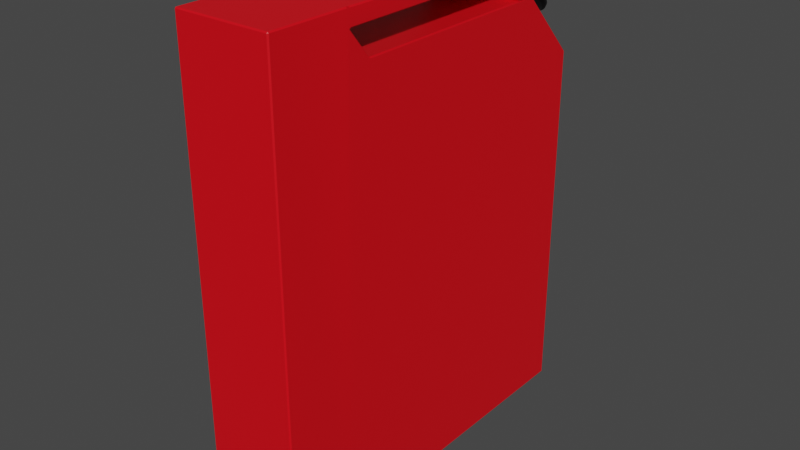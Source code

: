 # Source: Bidon.blend  (saved by Blender 2.91.10; exported with 4.5.12 LTS)
import bpy
from mathutils import Matrix  # noqa: F401  (used for matrix-valued properties, if any)

bpy.ops.wm.read_factory_settings(use_empty=True)
scene = bpy.context.scene
scene.name = 'Scene'

# ---- collections
col_collection = bpy.data.collections.new('Collection'); scene.collection.children.link(col_collection)

# ---- materials (node trees are filled in below, after node groups)
mat_negro = bpy.data.materials.new('Negro')
mat_negro.use_transparent_shadow = False
mat_material_001 = bpy.data.materials.new('Material.001')
mat_material_001.use_transparent_shadow = False

# ---- node groups
ng_auto_smooth = bpy.data.node_groups.new('Auto Smooth', 'GeometryNodeTree')
_s = ng_auto_smooth.interface.new_socket(name='Geometry', in_out='OUTPUT', socket_type='NodeSocketGeometry')
_s = ng_auto_smooth.interface.new_socket(name='Geometry', in_out='INPUT', socket_type='NodeSocketGeometry')
_s = ng_auto_smooth.interface.new_socket(name='Angle', in_out='INPUT', socket_type='NodeSocketFloat')
_s.subtype = 'ANGLE'
_s.min_value = 0.0
_s.max_value = 3.142
ng_auto_smooth.is_modifier = True
_N = ng_auto_smooth.nodes; _L = ng_auto_smooth.links
n0 = _N.new('NodeGroupOutput'); n0.name = 'Group Output'; n0.location = (480, -100)
n1 = _N.new('NodeGroupInput'); n1.name = 'Group Input'; n1.location = (-420, -300)
n2 = _N.new('NodeGroupInput'); n2.name = 'Group Input.001'; n2.location = (-60, -100)
n3 = _N.new('GeometryNodeSetShadeSmooth'); n3.name = 'Set Shade Smooth'; n3.location = (120, -100)
n3.domain = 'EDGE'
n4 = _N.new('GeometryNodeSetShadeSmooth'); n4.name = 'Set Shade Smooth.001'; n4.location = (300, -100)
n5 = _N.new('GeometryNodeInputMeshEdgeAngle'); n5.name = 'Edge Angle'; n5.location = (-420, -220)
n6 = _N.new('GeometryNodeInputEdgeSmooth'); n6.name = 'Is Edge Smooth'; n6.location = (-60, -160)
n7 = _N.new('GeometryNodeInputShadeSmooth'); n7.name = 'Is Face Smooth'; n7.location = (-240, -340)
n8 = _N.new('FunctionNodeBooleanMath'); n8.name = 'Boolean Math'; n8.location = (-60, -220)
n9 = _N.new('FunctionNodeCompare'); n9.name = 'Compare'; n9.location = (-240, -180)
n9.operation = 'LESS_EQUAL'
_L.new(n5.outputs[0], n9.inputs[0])
_L.new(n4.outputs[0], n0.inputs[0])
_L.new(n1.outputs[1], n9.inputs[1])
_L.new(n9.outputs[0], n8.inputs[0])
_L.new(n7.outputs[0], n8.inputs[1])
_L.new(n2.outputs[0], n3.inputs[0])
_L.new(n6.outputs[0], n3.inputs[1])
_L.new(n3.outputs[0], n4.inputs[0])
_L.new(n8.outputs[0], n3.inputs[2])
n0.is_active_output = True

# ---- material node trees
mat_negro.use_nodes = True; mat_negro.node_tree.nodes.clear()
_N = mat_negro.node_tree.nodes; _L = mat_negro.node_tree.links
n0 = _N.new('ShaderNodeBsdfPrincipled'); n0.name = 'Principled BSDF'; n0.location = (10, 300)
n0.distribution = 'GGX'
n0.subsurface_method = 'BURLEY'
n0.inputs[0].default_value = (0.0, 0.0, 0.0, 1.0)
n0.inputs[3].default_value = 1.45
n0.inputs[27].default_value = (0.0, 0.0, 0.0, 1.0)
n0.inputs[28].default_value = 1.0
n1 = _N.new('ShaderNodeOutputMaterial'); n1.name = 'Material Output'; n1.location = (300, 300)
_L.new(n0.outputs[0], n1.inputs[0])
n1.is_active_output = True
mat_material_001.use_nodes = True; mat_material_001.node_tree.nodes.clear()
_N = mat_material_001.node_tree.nodes; _L = mat_material_001.node_tree.links
n0 = _N.new('ShaderNodeBsdfPrincipled'); n0.name = 'Principled BSDF'; n0.location = (10, 300)
n0.distribution = 'GGX'
n0.subsurface_method = 'BURLEY'
n0.inputs[0].default_value = (0.8, 0.0, 0.006874, 1.0)
n0.inputs[3].default_value = 1.45
n0.inputs[27].default_value = (0.0, 0.0, 0.0, 1.0)
n0.inputs[28].default_value = 1.0
n1 = _N.new('ShaderNodeOutputMaterial'); n1.name = 'Material Output'; n1.location = (300, 300)
_L.new(n0.outputs[0], n1.inputs[0])
n1.is_active_output = True

# ---- world
world_world = bpy.data.worlds.new('World'); scene.world = world_world
world_world.use_nodes = True; world_world.node_tree.nodes.clear()
_N = world_world.node_tree.nodes; _L = world_world.node_tree.links
n0 = _N.new('ShaderNodeOutputWorld'); n0.name = 'World Output'; n0.location = (300, 300)
n1 = _N.new('ShaderNodeBackground'); n1.name = 'Background'; n1.location = (10, 300)
n1.inputs[0].default_value = (0.05088, 0.05088, 0.05088, 1.0)
_L.new(n1.outputs[0], n0.inputs[0])
n0.is_active_output = True
world_world.color = (0.05088, 0.05088, 0.05088)
world_world.use_sun_shadow = False
world_world.sun_shadow_jitter_overblur = 0.0

# ---- meshes
me_cube_001 = bpy.data.meshes.new('Cube.001')
me_cube_001.from_pydata([(-0.2515, -1.0, -1.244), (-0.2515, -1.0, 1.244), (-0.2515, 1.0, -1.244), (-0.2515, 1.0, 0.6741), (0.2515, -1.0, -1.244), (0.2515, -1.0, 1.244), (0.2515, 1.0, -1.244), (0.2515, 1.0, 0.6741), (-0.2515, -0.6394, -1.244), (-0.2515, -0.5798, 1.244), (0.2515, -0.6394, -1.244), (0.2515, -0.5798, 1.244), (-0.2515, -0.4591, 1.014), (0.2515, -0.4591, -1.244), (-0.2515, -0.4591, -1.244), (0.2515, -0.4591, 1.014), (-0.2515, 0.6819, 1.015), (0.2515, 0.6819, -1.244), (-0.2515, 0.6819, -1.244), (0.2515, 0.6819, 1.015), (0.004889, 0.8356, 0.6415), (0.004889, 1.027, 0.8252), (0.03076, 0.8338, 0.6434), (0.03076, 1.025, 0.827), (0.05565, 0.8286, 0.6488), (0.05565, 1.02, 0.8325), (0.07858, 0.8201, 0.6577), (0.07858, 1.012, 0.8413), (0.09867, 0.8087, 0.6696), (0.09867, 1.0, 0.8532), (0.1152, 0.7947, 0.6841), (0.1152, 0.9862, 0.8677), (0.1274, 0.7789, 0.7006), (0.1274, 0.9703, 0.8843), (0.135, 0.7617, 0.7186), (0.135, 0.9531, 0.9022), (0.1375, 0.7437, 0.7372), (0.1375, 0.9352, 0.9209), (0.135, 0.7258, 0.7559), (0.135, 0.9173, 0.9396), (0.1274, 0.7086, 0.7739), (0.1274, 0.9, 0.9575), (0.1152, 0.6927, 0.7904), (0.1152, 0.8842, 0.9741), (0.09867, 0.6788, 0.8049), (0.09867, 0.8702, 0.9886), (0.07858, 0.6674, 0.8168), (0.07858, 0.8588, 1.0), (0.05565, 0.6589, 0.8257), (0.05565, 0.8503, 1.009), (0.03076, 0.6537, 0.8311), (0.03076, 0.8451, 1.015), (0.004889, 0.6519, 0.833), (0.004889, 0.8434, 1.017), (-0.02099, 0.6537, 0.8311), (-0.02099, 0.8451, 1.015), (-0.04587, 0.6589, 0.8257), (-0.04587, 0.8503, 1.009), (-0.0688, 0.6674, 0.8168), (-0.0688, 0.8588, 1.0), (-0.0889, 0.6788, 0.8049), (-0.0889, 0.8702, 0.9886), (-0.1054, 0.6927, 0.7904), (-0.1054, 0.8842, 0.9741), (-0.1176, 0.7086, 0.7739), (-0.1176, 0.9, 0.9575), (-0.1252, 0.7258, 0.7559), (-0.1252, 0.9173, 0.9396), (-0.1277, 0.7437, 0.7372), (-0.1277, 0.9352, 0.9209), (-0.1252, 0.7617, 0.7186), (-0.1252, 0.9531, 0.9022), (-0.1176, 0.7789, 0.7006), (-0.1176, 0.9703, 0.8843), (-0.1054, 0.7947, 0.6841), (-0.1054, 0.9862, 0.8677), (-0.0889, 0.8087, 0.6696), (-0.0889, 1.0, 0.8532), (-0.0688, 0.8201, 0.6577), (-0.0688, 1.012, 0.8413), (-0.04587, 0.8286, 0.6488), (-0.04587, 1.02, 0.8324), (-0.02099, 0.8338, 0.6434), (-0.02099, 1.025, 0.827), (0.03332, 1.036, 0.8195), (0.004889, 1.038, 0.8175), (0.06066, 1.03, 0.8255), (0.08586, 1.021, 0.8352), (0.1079, 1.008, 0.8483), (0.1261, 0.9931, 0.8642), (0.1395, 0.9756, 0.8824), (0.1478, 0.9567, 0.9021), (0.1506, 0.937, 0.9226), (0.1478, 0.9173, 0.9432), (0.1395, 0.8984, 0.9629), (0.1261, 0.881, 0.9811), (0.1079, 0.8657, 0.997), (0.08586, 0.8531, 1.01), (0.06066, 0.8438, 1.02), (0.03332, 0.8381, 1.026), (0.004889, 0.8361, 1.028), (-0.02354, 0.8381, 1.026), (-0.05088, 0.8438, 1.02), (-0.07608, 0.8531, 1.01), (-0.09816, 0.8657, 0.997), (-0.1163, 0.881, 0.9811), (-0.1298, 0.8984, 0.9629), (-0.138, 0.9173, 0.9432), (-0.1408, 0.937, 0.9226), (-0.138, 0.9567, 0.9021), (-0.1298, 0.9756, 0.8824), (-0.1163, 0.9931, 0.8642), (-0.09816, 1.008, 0.8483), (-0.07608, 1.021, 0.8352), (-0.05088, 1.03, 0.8255), (-0.02354, 1.036, 0.8195), (0.03332, 1.056, 0.8387), (0.004889, 1.058, 0.8367), (0.06066, 1.05, 0.8447), (0.08586, 1.041, 0.8544), (0.1079, 1.028, 0.8675), (0.1261, 1.013, 0.8834), (0.1395, 0.9956, 0.9016), (0.1478, 0.9767, 0.9213), (0.1506, 0.957, 0.9418), (0.1478, 0.9373, 0.9624), (0.1395, 0.9184, 0.9821), (0.1261, 0.901, 1.0), (0.1079, 0.8857, 1.016), (0.08586, 0.8731, 1.029), (0.06066, 0.8638, 1.039), (0.03332, 0.8581, 1.045), (0.004889, 0.8561, 1.047), (-0.02354, 0.8581, 1.045), (-0.05088, 0.8638, 1.039), (-0.07608, 0.8731, 1.029), (-0.09816, 0.8857, 1.016), (-0.1163, 0.901, 1.0), (-0.1298, 0.9184, 0.9821), (-0.138, 0.9373, 0.9624), (-0.1408, 0.957, 0.9418), (-0.138, 0.9767, 0.9213), (-0.1298, 0.9956, 0.9016), (-0.1163, 1.013, 0.8834), (-0.09816, 1.028, 0.8675), (-0.07608, 1.041, 0.8544), (-0.05088, 1.05, 0.8447), (-0.02354, 1.056, 0.8387), (-0.2515, -0.57, -1.244), (0.2515, -0.57, 1.155), (-0.2515, -0.57, 1.155), (0.2515, -0.57, -1.244), (0.2515, 0.4259, 1.158), (0.2515, 0.4708, 1.235), (-0.2515, 0.4708, 1.235), (-0.2515, 0.4259, 1.158), (0.2515, 0.5343, 1.107), (0.2515, 0.6182, 1.137), (-0.2515, 0.6182, 1.137), (-0.2515, 0.5343, 1.107), (0.2515, 0.5687, 1.011), (0.2515, 0.6577, 1.009), (-0.2515, 0.6577, 1.009), (-0.2515, 0.5687, 1.011)], [], [(18, 16, 3, 2), (2, 3, 7, 6), (10, 11, 5, 4), (4, 5, 1, 0), (8, 10, 4, 0), (11, 9, 1, 5), (150, 9, 154, 155), (148, 151, 10, 8), (151, 149, 11, 10), (0, 1, 9, 8), (17, 19, 15, 13), (18, 17, 13, 14), (19, 16, 12, 15), (148, 150, 12, 14), (7, 3, 16, 19), (2, 6, 17, 18), (6, 7, 19, 17), (14, 12, 16, 18), (20, 21, 23, 22), (22, 23, 25, 24), (24, 25, 27, 26), (26, 27, 29, 28), (28, 29, 31, 30), (30, 31, 33, 32), (32, 33, 35, 34), (34, 35, 37, 36), (36, 37, 39, 38), (38, 39, 41, 40), (40, 41, 43, 42), (42, 43, 45, 44), (44, 45, 47, 46), (46, 47, 49, 48), (48, 49, 51, 50), (50, 51, 53, 52), (52, 53, 55, 54), (54, 55, 57, 56), (56, 57, 59, 58), (58, 59, 61, 60), (60, 61, 63, 62), (62, 63, 65, 64), (64, 65, 67, 66), (66, 67, 69, 68), (68, 69, 71, 70), (70, 71, 73, 72), (72, 73, 75, 74), (74, 75, 77, 76), (76, 77, 79, 78), (78, 79, 81, 80), (27, 25, 86, 87), (80, 81, 83, 82), (82, 83, 21, 20), (20, 22, 24, 26, 28, 30, 32, 34, 36, 38, 40, 42, 44, 46, 48, 50, 52, 54, 56, 58, 60, 62, 64, 66, 68, 70, 72, 74, 76, 78, 80, 82), (91, 90, 122, 123), (45, 43, 95, 96), (63, 61, 104, 105), (81, 79, 113, 114), (37, 35, 91, 92), (55, 53, 100, 101), (73, 71, 109, 110), (29, 27, 87, 88), (47, 45, 96, 97), (65, 63, 105, 106), (83, 81, 114, 115), (39, 37, 92, 93), (57, 55, 101, 102), (75, 73, 110, 111), (31, 29, 88, 89), (49, 47, 97, 98), (67, 65, 106, 107), (23, 21, 85, 84), (21, 83, 115, 85), (41, 39, 93, 94), (59, 57, 102, 103), (77, 75, 111, 112), (33, 31, 89, 90), (51, 49, 98, 99), (69, 67, 107, 108), (25, 23, 84, 86), (43, 41, 94, 95), (61, 59, 103, 104), (79, 77, 112, 113), (35, 33, 90, 91), (53, 51, 99, 100), (71, 69, 108, 109), (116, 117, 147, 146, 145, 144, 143, 142, 141, 140, 139, 138, 137, 136, 135, 134, 133, 132, 131, 130, 129, 128, 127, 126, 125, 124, 123, 122, 121, 120, 119, 118), (105, 104, 136, 137), (92, 91, 123, 124), (106, 105, 137, 138), (93, 92, 124, 125), (107, 106, 138, 139), (94, 93, 125, 126), (108, 107, 139, 140), (95, 94, 126, 127), (109, 108, 140, 141), (96, 95, 127, 128), (110, 109, 141, 142), (97, 96, 128, 129), (111, 110, 142, 143), (98, 97, 129, 130), (84, 85, 117, 116), (112, 111, 143, 144), (99, 98, 130, 131), (86, 84, 116, 118), (113, 112, 144, 145), (100, 99, 131, 132), (87, 86, 118, 119), (114, 113, 145, 146), (101, 100, 132, 133), (88, 87, 119, 120), (115, 114, 146, 147), (102, 101, 133, 134), (89, 88, 120, 121), (85, 115, 147, 117), (103, 102, 134, 135), (90, 89, 121, 122), (104, 103, 135, 136), (8, 9, 150, 148), (13, 15, 149, 151), (14, 13, 151, 148), (15, 12, 150, 149), (155, 154, 158, 159), (9, 11, 153, 154), (149, 150, 155, 152), (11, 149, 152, 153), (156, 159, 163, 160), (153, 152, 156, 157), (152, 155, 159, 156), (154, 153, 157, 158), (160, 163, 162, 161), (158, 157, 161, 162), (159, 158, 162, 163), (157, 156, 160, 161)])
me_cube_001.polygons.foreach_set('use_smooth', [True] * 132)
me_cube_001.polygons.foreach_set('material_index', [1, 1, 1, 1, 1, 1, 1, 1, 1, 1, 1, 1, 1, 1, 1, 1, 1, 1, 0, 0, 0, 0, 0, 0, 0, 0, 0, 0, 0, 0, 0, 0, 0, 0, 0, 0, 0, 0, 0, 0, 0, 0, 0, 0, 0, 0, 0, 0, 0, 0, 0, 0, 0, 0, 0, 0, 0, 0, 0, 0, 0, 0, 0, 0, 0, 0, 0, 0, 0, 0, 0, 0, 0, 0, 0, 0, 0, 0, 0, 0, 0, 0, 0, 0, 0, 0, 0, 0, 0, 0, 0, 0, 0, 0, 0, 0, 0, 0, 0, 0, 0, 0, 0, 0, 0, 0, 0, 0, 0, 0, 0, 0, 0, 0, 0, 0, 1, 1, 1, 1, 1, 1, 1, 1, 1, 1, 1, 1, 1, 1, 1, 1])
_uv = me_cube_001.uv_layers.new(name='UVMap')
_uv.uv.foreach_set('vector', [0.375, 0.2268, 0.625, 0.2268, 0.625, 0.25, 0.375, 0.25, 0.375, 0.25, 0.625, 0.25, 0.625, 0.5, 0.375, 0.5, 0.375, 0.6899, 0.625, 0.6899, 0.625, 0.75, 0.375, 0.75, 0.375, 0.75, 0.625, 0.75, 0.625, 1.0, 0.375, 1.0, 0.125, 0.6899, 0.375, 0.6899, 0.375, 0.75, 0.125, 0.75, 0.625, 0.6899, 0.875, 0.6899, 0.875, 0.75, 0.625, 0.75, 0.625, 0.06816, 0.625, 0.06011, 0.625, 0.06011, 0.625, 0.06816, 0.125, 0.6818, 0.375, 0.6818, 0.375, 0.6899, 0.125, 0.6899, 0.375, 0.6818, 0.625, 0.6818, 0.625, 0.6899, 0.375, 0.6899, 0.375, 0.0, 0.625, 0.0, 0.625, 0.06011, 0.375, 0.06011, 0.375, 0.5232, 0.625, 0.5232, 0.625, 0.669, 0.375, 0.669, 0.125, 0.5232, 0.375, 0.5232, 0.375, 0.669, 0.125, 0.669, 0.625, 0.5232, 0.875, 0.5232, 0.875, 0.669, 0.625, 0.669, 0.375, 0.06816, 0.625, 0.06816, 0.625, 0.081, 0.375, 0.081, 0.625, 0.5, 0.875, 0.5, 0.875, 0.5232, 0.625, 0.5232, 0.125, 0.5, 0.375, 0.5, 0.375, 0.5232, 0.125, 0.5232, 0.375, 0.5, 0.625, 0.5, 0.625, 0.5232, 0.375, 0.5232, 0.375, 0.081, 0.625, 0.081, 0.625, 0.2268, 0.375, 0.2268, 1.0, 0.5, 1.0, 1.0, 0.9688, 1.0, 0.9688, 0.5, 0.9688, 0.5, 0.9688, 1.0, 0.9375, 1.0, 0.9375, 0.5, 0.9375, 0.5, 0.9375, 1.0, 0.9062, 1.0, 0.9062, 0.5, 0.9062, 0.5, 0.9062, 1.0, 0.875, 1.0, 0.875, 0.5, 0.875, 0.5, 0.875, 1.0, 0.8438, 1.0, 0.8438, 0.5, 0.8438, 0.5, 0.8438, 1.0, 0.8125, 1.0, 0.8125, 0.5, 0.8125, 0.5, 0.8125, 1.0, 0.7812, 1.0, 0.7812, 0.5, 0.7812, 0.5, 0.7812, 1.0, 0.75, 1.0, 0.75, 0.5, 0.75, 0.5, 0.75, 1.0, 0.7188, 1.0, 0.7188, 0.5, 0.7188, 0.5, 0.7188, 1.0, 0.6875, 1.0, 0.6875, 0.5, 0.6875, 0.5, 0.6875, 1.0, 0.6562, 1.0, 0.6562, 0.5, 0.6562, 0.5, 0.6562, 1.0, 0.625, 1.0, 0.625, 0.5, 0.625, 0.5, 0.625, 1.0, 0.5938, 1.0, 0.5938, 0.5, 0.5938, 0.5, 0.5938, 1.0, 0.5625, 1.0, 0.5625, 0.5, 0.5625, 0.5, 0.5625, 1.0, 0.5312, 1.0, 0.5312, 0.5, 0.5312, 0.5, 0.5312, 1.0, 0.5, 1.0, 0.5, 0.5, 0.5, 0.5, 0.5, 1.0, 0.4688, 1.0, 0.4688, 0.5, 0.4688, 0.5, 0.4688, 1.0, 0.4375, 1.0, 0.4375, 0.5, 0.4375, 0.5, 0.4375, 1.0, 0.4062, 1.0, 0.4062, 0.5, 0.4062, 0.5, 0.4062, 1.0, 0.375, 1.0, 0.375, 0.5, 0.375, 0.5, 0.375, 1.0, 0.3438, 1.0, 0.3438, 0.5, 0.3438, 0.5, 0.3438, 1.0, 0.3125, 1.0, 0.3125, 0.5, 0.3125, 0.5, 0.3125, 1.0, 0.2812, 1.0, 0.2812, 0.5, 0.2812, 0.5, 0.2812, 1.0, 0.25, 1.0, 0.25, 0.5, 0.25, 0.5, 0.25, 1.0, 0.2188, 1.0, 0.2188, 0.5, 0.2188, 0.5, 0.2188, 1.0, 0.1875, 1.0, 0.1875, 0.5, 0.1875, 0.5, 0.1875, 1.0, 0.1562, 1.0, 0.1562, 0.5, 0.1562, 0.5, 0.1562, 1.0, 0.125, 1.0, 0.125, 0.5, 0.125, 0.5, 0.125, 1.0, 0.09375, 1.0, 0.09375, 0.5, 0.09375, 0.5, 0.09375, 1.0, 0.0625, 1.0, 0.0625, 0.5, 0.9062, 1.0, 0.9375, 1.0, 0.9375, 1.0, 0.9062, 1.0, 0.0625, 0.5, 0.0625, 1.0, 0.03125, 1.0, 0.03125, 0.5, 0.03125, 0.5, 0.03125, 1.0, 0.0, 1.0, 0.0, 0.5, 0.75, 0.49, 0.7968, 0.4854, 0.8418, 0.4717, 0.8833, 0.4496, 0.9197, 0.4197, 0.9496, 0.3833, 0.9717, 0.3418, 0.9854, 0.2968, 0.99, 0.25, 0.9854, 0.2032, 0.9717, 0.1582, 0.9496, 0.1167, 0.9197, 0.08029, 0.8833, 0.05045, 0.8418, 0.02827, 0.7968, 0.01461, 0.75, 0.01, 0.7032, 0.01461, 0.6582, 0.02827, 0.6167, 0.05045, 0.5803, 0.08029, 0.5504, 0.1167, 0.5283, 0.1582, 0.5146, 0.2032, 0.51, 0.25, 0.5146, 0.2968, 0.5283, 0.3418, 0.5504, 0.3833, 0.5803, 0.4197, 0.6167, 0.4496, 0.6582, 0.4717, 0.7032, 0.4854, 0.7812, 1.0, 0.8125, 1.0, 0.8125, 1.0, 0.7812, 1.0, 0.625, 1.0, 0.6562, 1.0, 0.6562, 1.0, 0.625, 1.0, 0.3438, 1.0, 0.375, 1.0, 0.375, 1.0, 0.3438, 1.0, 0.0625, 1.0, 0.09375, 1.0, 0.09375, 1.0, 0.0625, 1.0, 0.75, 1.0, 0.7812, 1.0, 0.7812, 1.0, 0.75, 1.0, 0.4688, 1.0, 0.5, 1.0, 0.5, 1.0, 0.4688, 1.0, 0.1875, 1.0, 0.2188, 1.0, 0.2188, 1.0, 0.1875, 1.0, 0.875, 1.0, 0.9062, 1.0, 0.9062, 1.0, 0.875, 1.0, 0.5938, 1.0, 0.625, 1.0, 0.625, 1.0, 0.5938, 1.0, 0.3125, 1.0, 0.3438, 1.0, 0.3438, 1.0, 0.3125, 1.0, 0.03125, 1.0, 0.0625, 1.0, 0.0625, 1.0, 0.03125, 1.0, 0.7188, 1.0, 0.75, 1.0, 0.75, 1.0, 0.7188, 1.0, 0.4375, 1.0, 0.4688, 1.0, 0.4688, 1.0, 0.4375, 1.0, 0.1562, 1.0, 0.1875, 1.0, 0.1875, 1.0, 0.1562, 1.0, 0.8438, 1.0, 0.875, 1.0, 0.875, 1.0, 0.8438, 1.0, 0.5625, 1.0, 0.5938, 1.0, 0.5938, 1.0, 0.5625, 1.0, 0.2812, 1.0, 0.3125, 1.0, 0.3125, 1.0, 0.2812, 1.0, 0.9688, 1.0, 1.0, 1.0, 1.0, 1.0, 0.9688, 1.0, 0.0, 1.0, 0.03125, 1.0, 0.03125, 1.0, 0.0, 1.0, 0.6875, 1.0, 0.7188, 1.0, 0.7188, 1.0, 0.6875, 1.0, 0.4062, 1.0, 0.4375, 1.0, 0.4375, 1.0, 0.4062, 1.0, 0.125, 1.0, 0.1562, 1.0, 0.1562, 1.0, 0.125, 1.0, 0.8125, 1.0, 0.8438, 1.0, 0.8438, 1.0, 0.8125, 1.0, 0.5312, 1.0, 0.5625, 1.0, 0.5625, 1.0, 0.5312, 1.0, 0.25, 1.0, 0.2812, 1.0, 0.2812, 1.0, 0.25, 1.0, 0.9375, 1.0, 0.9688, 1.0, 0.9688, 1.0, 0.9375, 1.0, 0.6562, 1.0, 0.6875, 1.0, 0.6875, 1.0, 0.6562, 1.0, 0.375, 1.0, 0.4062, 1.0, 0.4062, 1.0, 0.375, 1.0, 0.09375, 1.0, 0.125, 1.0, 0.125, 1.0, 0.09375, 1.0, 0.7812, 1.0, 0.8125, 1.0, 0.8125, 1.0, 0.7812, 1.0, 0.5, 1.0, 0.5312, 1.0, 0.5312, 1.0, 0.5, 1.0, 0.2188, 1.0, 0.25, 1.0, 0.25, 1.0, 0.2188, 1.0, 0.2968, 0.4854, 0.25, 0.49, 0.2032, 0.4854, 0.1582, 0.4717, 0.1167, 0.4496, 0.08029, 0.4197, 0.05045, 0.3833, 0.02827, 0.3418, 0.01461, 0.2968, 0.01, 0.25, 0.01461, 0.2032, 0.02827, 0.1582, 0.05045, 0.1167, 0.08029, 0.08029, 0.1167, 0.05045, 0.1582, 0.02827, 0.2032, 0.01461, 0.25, 0.01, 0.2968, 0.01461, 0.3418, 0.02827, 0.3833, 0.05045, 0.4197, 0.08029, 0.4496, 0.1167, 0.4717, 0.1582, 0.4854, 0.2032, 0.49, 0.25, 0.4854, 0.2968, 0.4717, 0.3418, 0.4496, 0.3833, 0.4197, 0.4197, 0.3833, 0.4496, 0.3418, 0.4717, 0.3438, 1.0, 0.375, 1.0, 0.375, 1.0, 0.3438, 1.0, 0.75, 1.0, 0.7812, 1.0, 0.7812, 1.0, 0.75, 1.0, 0.3125, 1.0, 0.3438, 1.0, 0.3438, 1.0, 0.3125, 1.0, 0.7188, 1.0, 0.75, 1.0, 0.75, 1.0, 0.7188, 1.0, 0.2812, 1.0, 0.3125, 1.0, 0.3125, 1.0, 0.2812, 1.0, 0.6875, 1.0, 0.7188, 1.0, 0.7188, 1.0, 0.6875, 1.0, 0.25, 1.0, 0.2812, 1.0, 0.2812, 1.0, 0.25, 1.0, 0.6562, 1.0, 0.6875, 1.0, 0.6875, 1.0, 0.6562, 1.0, 0.2188, 1.0, 0.25, 1.0, 0.25, 1.0, 0.2188, 1.0, 0.625, 1.0, 0.6562, 1.0, 0.6562, 1.0, 0.625, 1.0, 0.1875, 1.0, 0.2188, 1.0, 0.2188, 1.0, 0.1875, 1.0, 0.5938, 1.0, 0.625, 1.0, 0.625, 1.0, 0.5938, 1.0, 0.1562, 1.0, 0.1875, 1.0, 0.1875, 1.0, 0.1562, 1.0, 0.5625, 1.0, 0.5938, 1.0, 0.5938, 1.0, 0.5625, 1.0, 0.9688, 1.0, 1.0, 1.0, 1.0, 1.0, 0.9688, 1.0, 0.125, 1.0, 0.1562, 1.0, 0.1562, 1.0, 0.125, 1.0, 0.5312, 1.0, 0.5625, 1.0, 0.5625, 1.0, 0.5312, 1.0, 0.9375, 1.0, 0.9688, 1.0, 0.9688, 1.0, 0.9375, 1.0, 0.09375, 1.0, 0.125, 1.0, 0.125, 1.0, 0.09375, 1.0, 0.5, 1.0, 0.5312, 1.0, 0.5312, 1.0, 0.5, 1.0, 0.9062, 1.0, 0.9375, 1.0, 0.9375, 1.0, 0.9062, 1.0, 0.0625, 1.0, 0.09375, 1.0, 0.09375, 1.0, 0.0625, 1.0, 0.4688, 1.0, 0.5, 1.0, 0.5, 1.0, 0.4688, 1.0, 0.875, 1.0, 0.9062, 1.0, 0.9062, 1.0, 0.875, 1.0, 0.03125, 1.0, 0.0625, 1.0, 0.0625, 1.0, 0.03125, 1.0, 0.4375, 1.0, 0.4688, 1.0, 0.4688, 1.0, 0.4375, 1.0, 0.8438, 1.0, 0.875, 1.0, 0.875, 1.0, 0.8438, 1.0, 0.0, 1.0, 0.03125, 1.0, 0.03125, 1.0, 0.0, 1.0, 0.4062, 1.0, 0.4375, 1.0, 0.4375, 1.0, 0.4062, 1.0, 0.8125, 1.0, 0.8438, 1.0, 0.8438, 1.0, 0.8125, 1.0, 0.375, 1.0, 0.4062, 1.0, 0.4062, 1.0, 0.375, 1.0, 0.375, 0.06011, 0.625, 0.06011, 0.625, 0.06816, 0.375, 0.06816, 0.375, 0.669, 0.625, 0.669, 0.625, 0.6818, 0.375, 0.6818, 0.125, 0.669, 0.375, 0.669, 0.375, 0.6818, 0.125, 0.6818, 0.625, 0.669, 0.875, 0.669, 0.875, 0.6818, 0.625, 0.6818, 0.625, 0.06816, 0.625, 0.06011, 0.625, 0.06011, 0.625, 0.06816, 0.875, 0.6899, 0.625, 0.6899, 0.625, 0.6899, 0.875, 0.6899, 0.625, 0.6818, 0.875, 0.6818, 0.875, 0.6818, 0.625, 0.6818, 0.625, 0.6899, 0.625, 0.6818, 0.625, 0.6818, 0.625, 0.6899, 0.625, 0.6818, 0.875, 0.6818, 0.875, 0.6818, 0.625, 0.6818, 0.625, 0.6899, 0.625, 0.6818, 0.625, 0.6818, 0.625, 0.6899, 0.625, 0.6818, 0.875, 0.6818, 0.875, 0.6818, 0.625, 0.6818, 0.875, 0.6899, 0.625, 0.6899, 0.625, 0.6899, 0.875, 0.6899, 0.625, 0.6818, 0.875, 0.6818, 0.875, 0.6899, 0.625, 0.6899, 0.875, 0.6899, 0.625, 0.6899, 0.625, 0.6899, 0.875, 0.6899, 0.625, 0.06816, 0.625, 0.06011, 0.625, 0.06011, 0.625, 0.06816, 0.625, 0.6899, 0.625, 0.6818, 0.625, 0.6818, 0.625, 0.6899])
me_cube_001.materials.append(mat_negro)
me_cube_001.materials.append(mat_material_001)
me_cube_001.use_remesh_fix_poles = True
me_cube_001.use_remesh_preserve_attributes = False
me_cube_001.use_mirror_vertex_groups = False
me_cube_001.update()

# ---- objects
ob_bidon = bpy.data.objects.new('Bidon', me_cube_001)

# ---- transforms, parenting, visibility, modifiers, constraints
ob_bidon.location = (0.0, 0.0, 0.0)
ob_bidon.lineart.crease_threshold = 0.0
_m = ob_bidon.modifiers.new('Bevel', 'BEVEL')
_m.width = 0.88
_m.width_pct = 0.88
_m.limit_method = 'NONE'
_m = ob_bidon.modifiers.new('Auto Smooth', 'NODES')
_m.node_group = ng_auto_smooth
_gi = [s.identifier for s in ng_auto_smooth.interface.items_tree if s.item_type == 'SOCKET' and s.in_out == 'INPUT']
_m[_gi[1]] = 0.5236  # Angle

# ---- collection membership
col_collection.objects.link(ob_bidon)

# ---- scene / render settings (as saved in the file)
scene.frame_start = 1; scene.frame_end = 250; scene.frame_set(1)
scene.render.engine = 'BLENDER_EEVEE_NEXT'
scene.cycles.use_denoising = False
scene.cycles.samples = 128
scene.cycles.sampling_pattern = 'TABULATED_SOBOL'
scene.cycles.use_adaptive_sampling = False
scene.cycles.use_light_tree = False
scene.view_settings.view_transform = 'Filmic'
bpy.context.view_layer.update()

# ---- added for rendering (the .blend has no active camera and no usable light): camera, sun
cam_auto = bpy.data.cameras.new('AutoCamera')
cam_auto.lens = 50.0
cam_auto.sensor_width = 36.0
cam_auto.clip_end = 1000.0
ob_auto_camera = bpy.data.objects.new('AutoCamera', cam_auto)
scene.collection.objects.link(ob_auto_camera)
ob_auto_camera.location = (3.02073, -3.59801, 2.41659)
ob_auto_camera.rotation_euler = (1.09748, -7.21219e-08, 0.694738)
scene.camera = ob_auto_camera
light_auto_sun = bpy.data.lights.new('AutoSun', 'SUN')
light_auto_sun.energy = 3.0
light_auto_sun.angle = 0.0523599
ob_auto_sun = bpy.data.objects.new('AutoSun', light_auto_sun)
scene.collection.objects.link(ob_auto_sun)
ob_auto_sun.rotation_euler = (0.872665, 0.174533, 0.523599)
bpy.context.view_layer.update()
